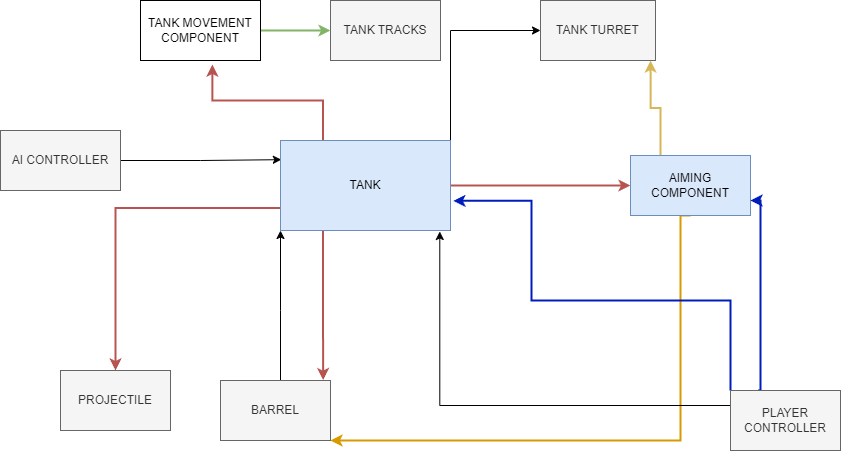

The diagram above was exported from draw.io. Its source (the exported page's mxGraphModel, read from the mxfile embedded in the PNG):
<mxGraphModel dx="1953" dy="576" grid="1" gridSize="10" guides="1" tooltips="1" connect="1" arrows="1" fold="1" page="1" pageScale="1" pageWidth="850" pageHeight="1100" math="0" shadow="0">
  <root>
    <mxCell id="0" />
    <mxCell id="1" parent="0" />
    <mxCell id="9KwQHy-xfINPgwp2Dgyj-37" style="edgeStyle=orthogonalEdgeStyle;rounded=0;orthogonalLoop=1;jettySize=auto;html=1;entryX=0.005;entryY=0.213;entryDx=0;entryDy=0;entryPerimeter=0;" parent="1" source="9KwQHy-xfINPgwp2Dgyj-1" target="9KwQHy-xfINPgwp2Dgyj-3" edge="1">
      <mxGeometry relative="1" as="geometry" />
    </mxCell>
    <mxCell id="9KwQHy-xfINPgwp2Dgyj-1" value="AI CONTROLLER" style="rounded=0;whiteSpace=wrap;html=1;fillColor=#f5f5f5;fontColor=#333333;strokeColor=#666666;" parent="1" vertex="1">
      <mxGeometry x="-170" y="190" width="120" height="60" as="geometry" />
    </mxCell>
    <mxCell id="9KwQHy-xfINPgwp2Dgyj-11" style="edgeStyle=orthogonalEdgeStyle;rounded=0;orthogonalLoop=1;jettySize=auto;html=1;entryX=0;entryY=0.5;entryDx=0;entryDy=0;fillColor=#f8cecc;strokeColor=#b85450;strokeWidth=2;" parent="1" source="9KwQHy-xfINPgwp2Dgyj-3" target="9KwQHy-xfINPgwp2Dgyj-6" edge="1">
      <mxGeometry relative="1" as="geometry">
        <Array as="points">
          <mxPoint x="460" y="245" />
        </Array>
      </mxGeometry>
    </mxCell>
    <mxCell id="9KwQHy-xfINPgwp2Dgyj-18" style="edgeStyle=orthogonalEdgeStyle;rounded=0;orthogonalLoop=1;jettySize=auto;html=1;exitX=1;exitY=0;exitDx=0;exitDy=0;entryX=0;entryY=0.5;entryDx=0;entryDy=0;" parent="1" source="9KwQHy-xfINPgwp2Dgyj-3" target="9KwQHy-xfINPgwp2Dgyj-13" edge="1">
      <mxGeometry relative="1" as="geometry" />
    </mxCell>
    <mxCell id="9KwQHy-xfINPgwp2Dgyj-28" style="edgeStyle=orthogonalEdgeStyle;rounded=0;orthogonalLoop=1;jettySize=auto;html=1;exitX=0.25;exitY=1;exitDx=0;exitDy=0;entryX=0.933;entryY=-0.007;entryDx=0;entryDy=0;entryPerimeter=0;fillColor=#f8cecc;strokeColor=#b85450;strokeWidth=2;" parent="1" source="9KwQHy-xfINPgwp2Dgyj-3" target="9KwQHy-xfINPgwp2Dgyj-5" edge="1">
      <mxGeometry relative="1" as="geometry" />
    </mxCell>
    <mxCell id="9KwQHy-xfINPgwp2Dgyj-29" style="edgeStyle=orthogonalEdgeStyle;rounded=0;orthogonalLoop=1;jettySize=auto;html=1;exitX=0;exitY=0.75;exitDx=0;exitDy=0;entryX=0.5;entryY=0;entryDx=0;entryDy=0;fillColor=#f8cecc;strokeColor=#b85450;strokeWidth=2;" parent="1" source="9KwQHy-xfINPgwp2Dgyj-3" target="9KwQHy-xfINPgwp2Dgyj-4" edge="1">
      <mxGeometry relative="1" as="geometry">
        <mxPoint x="-60" y="267.37931034482756" as="targetPoint" />
      </mxGeometry>
    </mxCell>
    <mxCell id="9KwQHy-xfINPgwp2Dgyj-31" style="edgeStyle=orthogonalEdgeStyle;rounded=0;orthogonalLoop=1;jettySize=auto;html=1;exitX=0.25;exitY=0;exitDx=0;exitDy=0;entryX=0.599;entryY=1.067;entryDx=0;entryDy=0;entryPerimeter=0;fillColor=#f8cecc;strokeColor=#b85450;strokeWidth=2;" parent="1" source="9KwQHy-xfINPgwp2Dgyj-3" target="9KwQHy-xfINPgwp2Dgyj-30" edge="1">
      <mxGeometry relative="1" as="geometry" />
    </mxCell>
    <mxCell id="9KwQHy-xfINPgwp2Dgyj-3" value="TANK" style="rounded=0;whiteSpace=wrap;html=1;fillColor=#dae8fc;strokeColor=#6c8ebf;" parent="1" vertex="1">
      <mxGeometry x="110" y="200" width="170" height="90" as="geometry" />
    </mxCell>
    <mxCell id="9KwQHy-xfINPgwp2Dgyj-4" value="PROJECTILE" style="rounded=0;whiteSpace=wrap;html=1;fillColor=#f5f5f5;fontColor=#333333;strokeColor=#666666;" parent="1" vertex="1">
      <mxGeometry x="-110" y="430" width="110" height="60" as="geometry" />
    </mxCell>
    <mxCell id="9KwQHy-xfINPgwp2Dgyj-10" style="edgeStyle=orthogonalEdgeStyle;rounded=0;orthogonalLoop=1;jettySize=auto;html=1;entryX=0;entryY=1;entryDx=0;entryDy=0;" parent="1" source="9KwQHy-xfINPgwp2Dgyj-5" target="9KwQHy-xfINPgwp2Dgyj-3" edge="1">
      <mxGeometry relative="1" as="geometry">
        <mxPoint x="85" y="330" as="targetPoint" />
        <Array as="points">
          <mxPoint x="110" y="370" />
          <mxPoint x="110" y="370" />
        </Array>
      </mxGeometry>
    </mxCell>
    <mxCell id="9KwQHy-xfINPgwp2Dgyj-5" value="BARREL" style="rounded=0;whiteSpace=wrap;html=1;fillColor=#f5f5f5;fontColor=#333333;strokeColor=#666666;" parent="1" vertex="1">
      <mxGeometry x="50" y="440" width="110" height="60" as="geometry" />
    </mxCell>
    <mxCell id="9KwQHy-xfINPgwp2Dgyj-26" style="edgeStyle=orthogonalEdgeStyle;rounded=0;orthogonalLoop=1;jettySize=auto;html=1;exitX=0.5;exitY=1;exitDx=0;exitDy=0;entryX=1;entryY=1;entryDx=0;entryDy=0;fillColor=#ffe6cc;strokeColor=#d79b00;strokeWidth=2;" parent="1" source="9KwQHy-xfINPgwp2Dgyj-6" target="9KwQHy-xfINPgwp2Dgyj-5" edge="1">
      <mxGeometry relative="1" as="geometry">
        <mxPoint x="510" y="500" as="targetPoint" />
        <Array as="points">
          <mxPoint x="510" y="275" />
          <mxPoint x="510" y="500" />
        </Array>
      </mxGeometry>
    </mxCell>
    <mxCell id="9KwQHy-xfINPgwp2Dgyj-41" style="edgeStyle=orthogonalEdgeStyle;rounded=0;orthogonalLoop=1;jettySize=auto;html=1;exitX=0.25;exitY=0;exitDx=0;exitDy=0;entryX=0.957;entryY=1;entryDx=0;entryDy=0;entryPerimeter=0;fillColor=#fff2cc;strokeColor=#d6b656;strokeWidth=2;" parent="1" source="9KwQHy-xfINPgwp2Dgyj-6" target="9KwQHy-xfINPgwp2Dgyj-13" edge="1">
      <mxGeometry relative="1" as="geometry" />
    </mxCell>
    <mxCell id="9KwQHy-xfINPgwp2Dgyj-6" value="AIMING COMPONENT" style="rounded=0;whiteSpace=wrap;html=1;fillColor=#dae8fc;strokeColor=#6c8ebf;" parent="1" vertex="1">
      <mxGeometry x="460" y="215" width="120" height="60" as="geometry" />
    </mxCell>
    <mxCell id="9KwQHy-xfINPgwp2Dgyj-12" value="TANK TRACKS" style="rounded=0;whiteSpace=wrap;html=1;fillColor=#f5f5f5;fontColor=#333333;strokeColor=#666666;" parent="1" vertex="1">
      <mxGeometry x="160" y="60" width="110" height="60" as="geometry" />
    </mxCell>
    <mxCell id="9KwQHy-xfINPgwp2Dgyj-13" value="TANK TURRET" style="rounded=0;whiteSpace=wrap;html=1;fillColor=#f5f5f5;fontColor=#333333;strokeColor=#666666;" parent="1" vertex="1">
      <mxGeometry x="370" y="60" width="115" height="60" as="geometry" />
    </mxCell>
    <mxCell id="9KwQHy-xfINPgwp2Dgyj-24" style="edgeStyle=orthogonalEdgeStyle;rounded=0;orthogonalLoop=1;jettySize=auto;html=1;exitX=0;exitY=0.25;exitDx=0;exitDy=0;entryX=0.937;entryY=1.011;entryDx=0;entryDy=0;entryPerimeter=0;" parent="1" source="9KwQHy-xfINPgwp2Dgyj-20" target="9KwQHy-xfINPgwp2Dgyj-3" edge="1">
      <mxGeometry relative="1" as="geometry">
        <mxPoint x="270" y="410" as="targetPoint" />
      </mxGeometry>
    </mxCell>
    <mxCell id="9KwQHy-xfINPgwp2Dgyj-39" style="edgeStyle=orthogonalEdgeStyle;rounded=0;orthogonalLoop=1;jettySize=auto;html=1;exitX=0.25;exitY=0;exitDx=0;exitDy=0;fillColor=#0050ef;strokeColor=#001DBC;strokeWidth=2;entryX=1;entryY=0.75;entryDx=0;entryDy=0;" parent="1" source="9KwQHy-xfINPgwp2Dgyj-20" target="9KwQHy-xfINPgwp2Dgyj-6" edge="1">
      <mxGeometry relative="1" as="geometry">
        <mxPoint x="600" y="260" as="targetPoint" />
        <Array as="points">
          <mxPoint x="590" y="450" />
          <mxPoint x="590" y="260" />
        </Array>
      </mxGeometry>
    </mxCell>
    <mxCell id="9KwQHy-xfINPgwp2Dgyj-43" style="edgeStyle=orthogonalEdgeStyle;rounded=0;orthogonalLoop=1;jettySize=auto;html=1;exitX=0;exitY=0;exitDx=0;exitDy=0;entryX=1.017;entryY=0.67;entryDx=0;entryDy=0;entryPerimeter=0;fillColor=#0050ef;strokeColor=#001DBC;strokeWidth=2;" parent="1" source="9KwQHy-xfINPgwp2Dgyj-20" target="9KwQHy-xfINPgwp2Dgyj-3" edge="1">
      <mxGeometry relative="1" as="geometry">
        <mxPoint x="290" y="260" as="targetPoint" />
        <Array as="points">
          <mxPoint x="560" y="360" />
          <mxPoint x="361" y="360" />
          <mxPoint x="361" y="260" />
        </Array>
      </mxGeometry>
    </mxCell>
    <mxCell id="9KwQHy-xfINPgwp2Dgyj-20" value="PLAYER CONTROLLER" style="rounded=0;whiteSpace=wrap;html=1;fillColor=#f5f5f5;fontColor=#333333;strokeColor=#666666;" parent="1" vertex="1">
      <mxGeometry x="560" y="450" width="110" height="60" as="geometry" />
    </mxCell>
    <mxCell id="9KwQHy-xfINPgwp2Dgyj-35" style="edgeStyle=orthogonalEdgeStyle;rounded=0;orthogonalLoop=1;jettySize=auto;html=1;exitX=1;exitY=0.5;exitDx=0;exitDy=0;entryX=0;entryY=0.5;entryDx=0;entryDy=0;fillColor=#d5e8d4;strokeColor=#82b366;strokeWidth=2;" parent="1" source="9KwQHy-xfINPgwp2Dgyj-30" target="9KwQHy-xfINPgwp2Dgyj-12" edge="1">
      <mxGeometry relative="1" as="geometry" />
    </mxCell>
    <mxCell id="9KwQHy-xfINPgwp2Dgyj-30" value="TANK MOVEMENT&lt;br&gt;COMPONENT" style="rounded=0;whiteSpace=wrap;html=1;" parent="1" vertex="1">
      <mxGeometry x="-30" y="60" width="120" height="60" as="geometry" />
    </mxCell>
  </root>
</mxGraphModel>